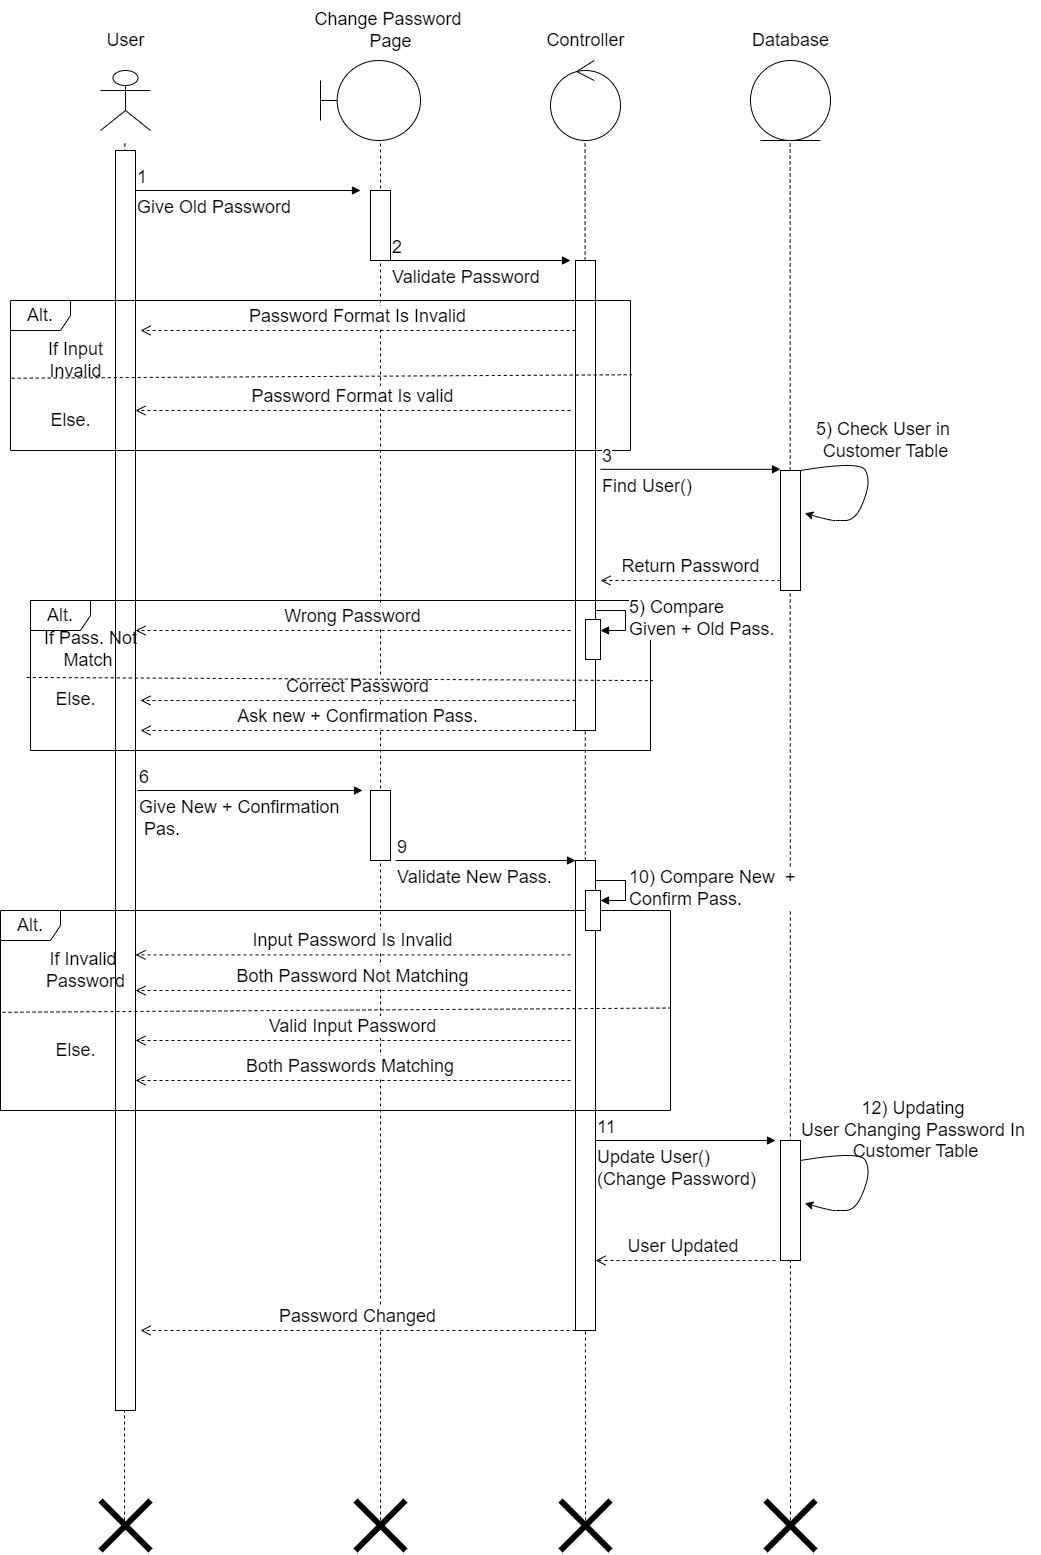

The diagram above was exported from draw.io. Its source (the exported page's mxGraphModel, read from the mxfile embedded in the PNG):
<mxGraphModel dx="1718" dy="482" grid="1" gridSize="10" guides="1" tooltips="1" connect="1" arrows="1" fold="1" page="1" pageScale="1" pageWidth="850" pageHeight="1100" math="0" shadow="0">
  <root>
    <mxCell id="0" />
    <mxCell id="1" parent="0" />
    <mxCell id="4diK1dNuuAeujCZvfo6u-88" value="" style="shape=umlActor;verticalLabelPosition=bottom;verticalAlign=top;html=1;" parent="1" vertex="1">
      <mxGeometry x="60" y="70" width="50" height="60" as="geometry" />
    </mxCell>
    <mxCell id="4diK1dNuuAeujCZvfo6u-89" value="User" style="text;html=1;align=center;verticalAlign=middle;resizable=0;points=[];autosize=1;strokeColor=none;fillColor=none;fontSize=18;" parent="1" vertex="1">
      <mxGeometry x="55" y="20" width="60" height="40" as="geometry" />
    </mxCell>
    <mxCell id="4diK1dNuuAeujCZvfo6u-90" value="" style="shape=umlBoundary;whiteSpace=wrap;html=1;fontSize=18;" parent="1" vertex="1">
      <mxGeometry x="280" y="60" width="100" height="80" as="geometry" />
    </mxCell>
    <mxCell id="4diK1dNuuAeujCZvfo6u-91" value="" style="ellipse;shape=umlControl;whiteSpace=wrap;html=1;fontSize=18;" parent="1" vertex="1">
      <mxGeometry x="510" y="60" width="70" height="80" as="geometry" />
    </mxCell>
    <mxCell id="4diK1dNuuAeujCZvfo6u-92" value="Controller" style="text;html=1;align=center;verticalAlign=middle;resizable=0;points=[];autosize=1;strokeColor=none;fillColor=none;fontSize=18;" parent="1" vertex="1">
      <mxGeometry x="495" y="20" width="100" height="40" as="geometry" />
    </mxCell>
    <mxCell id="4diK1dNuuAeujCZvfo6u-93" value="" style="ellipse;shape=umlEntity;whiteSpace=wrap;html=1;fontSize=18;" parent="1" vertex="1">
      <mxGeometry x="710" y="60" width="80" height="80" as="geometry" />
    </mxCell>
    <mxCell id="4diK1dNuuAeujCZvfo6u-94" value="Database" style="text;html=1;align=center;verticalAlign=middle;resizable=0;points=[];autosize=1;strokeColor=none;fillColor=none;fontSize=18;" parent="1" vertex="1">
      <mxGeometry x="700" y="20" width="100" height="40" as="geometry" />
    </mxCell>
    <mxCell id="4diK1dNuuAeujCZvfo6u-95" value="" style="endArrow=none;dashed=1;html=1;rounded=0;fontSize=18;" parent="1" edge="1">
      <mxGeometry width="50" height="50" relative="1" as="geometry">
        <mxPoint x="84" y="1520" as="sourcePoint" />
        <mxPoint x="84.40999999999985" y="140" as="targetPoint" />
      </mxGeometry>
    </mxCell>
    <mxCell id="4diK1dNuuAeujCZvfo6u-96" value="" style="endArrow=none;dashed=1;html=1;rounded=0;fontSize=18;" parent="1" edge="1">
      <mxGeometry width="50" height="50" relative="1" as="geometry">
        <mxPoint x="340" y="1520" as="sourcePoint" />
        <mxPoint x="340" y="140" as="targetPoint" />
      </mxGeometry>
    </mxCell>
    <mxCell id="4diK1dNuuAeujCZvfo6u-97" value="" style="endArrow=none;dashed=1;html=1;rounded=0;fontSize=18;" parent="1" edge="1">
      <mxGeometry width="50" height="50" relative="1" as="geometry">
        <mxPoint x="750" y="1520" as="sourcePoint" />
        <mxPoint x="749.5799999999999" y="140" as="targetPoint" />
      </mxGeometry>
    </mxCell>
    <mxCell id="4diK1dNuuAeujCZvfo6u-98" value="" style="endArrow=none;dashed=1;html=1;rounded=0;fontSize=18;" parent="1" edge="1">
      <mxGeometry width="50" height="50" relative="1" as="geometry">
        <mxPoint x="545" y="1520" as="sourcePoint" />
        <mxPoint x="544.5799999999999" y="140" as="targetPoint" />
      </mxGeometry>
    </mxCell>
    <mxCell id="4diK1dNuuAeujCZvfo6u-99" value="" style="html=1;points=[];perimeter=orthogonalPerimeter;fontSize=18;" parent="1" vertex="1">
      <mxGeometry x="75" y="150" width="20" height="1260" as="geometry" />
    </mxCell>
    <mxCell id="4diK1dNuuAeujCZvfo6u-100" value="" style="endArrow=none;html=1;rounded=0;strokeWidth=6;fontSize=18;" parent="1" edge="1">
      <mxGeometry width="50" height="50" relative="1" as="geometry">
        <mxPoint x="60" y="1550" as="sourcePoint" />
        <mxPoint x="110" y="1500" as="targetPoint" />
      </mxGeometry>
    </mxCell>
    <mxCell id="4diK1dNuuAeujCZvfo6u-101" value="" style="endArrow=none;html=1;rounded=0;strokeWidth=6;fontSize=18;" parent="1" edge="1">
      <mxGeometry width="50" height="50" relative="1" as="geometry">
        <mxPoint x="60" y="1500" as="sourcePoint" />
        <mxPoint x="110" y="1550" as="targetPoint" />
      </mxGeometry>
    </mxCell>
    <mxCell id="4diK1dNuuAeujCZvfo6u-102" value="" style="endArrow=none;html=1;rounded=0;strokeWidth=6;fontSize=18;" parent="1" edge="1">
      <mxGeometry width="50" height="50" relative="1" as="geometry">
        <mxPoint x="315" y="1500" as="sourcePoint" />
        <mxPoint x="365" y="1550" as="targetPoint" />
      </mxGeometry>
    </mxCell>
    <mxCell id="4diK1dNuuAeujCZvfo6u-103" value="" style="endArrow=none;html=1;rounded=0;strokeWidth=6;fontSize=18;" parent="1" edge="1">
      <mxGeometry width="50" height="50" relative="1" as="geometry">
        <mxPoint x="315" y="1550" as="sourcePoint" />
        <mxPoint x="365" y="1500" as="targetPoint" />
      </mxGeometry>
    </mxCell>
    <mxCell id="4diK1dNuuAeujCZvfo6u-104" value="" style="endArrow=none;html=1;rounded=0;strokeWidth=6;fontSize=18;" parent="1" edge="1">
      <mxGeometry width="50" height="50" relative="1" as="geometry">
        <mxPoint x="520" y="1500" as="sourcePoint" />
        <mxPoint x="570" y="1550" as="targetPoint" />
      </mxGeometry>
    </mxCell>
    <mxCell id="4diK1dNuuAeujCZvfo6u-105" value="" style="endArrow=none;html=1;rounded=0;strokeWidth=6;fontSize=18;" parent="1" edge="1">
      <mxGeometry width="50" height="50" relative="1" as="geometry">
        <mxPoint x="520" y="1550" as="sourcePoint" />
        <mxPoint x="570" y="1500" as="targetPoint" />
      </mxGeometry>
    </mxCell>
    <mxCell id="4diK1dNuuAeujCZvfo6u-106" value="" style="endArrow=none;html=1;rounded=0;strokeWidth=6;fontSize=18;" parent="1" edge="1">
      <mxGeometry width="50" height="50" relative="1" as="geometry">
        <mxPoint x="725" y="1500" as="sourcePoint" />
        <mxPoint x="775" y="1550" as="targetPoint" />
      </mxGeometry>
    </mxCell>
    <mxCell id="4diK1dNuuAeujCZvfo6u-107" value="" style="endArrow=none;html=1;rounded=0;strokeWidth=6;fontSize=18;" parent="1" edge="1">
      <mxGeometry width="50" height="50" relative="1" as="geometry">
        <mxPoint x="725" y="1550" as="sourcePoint" />
        <mxPoint x="775" y="1500" as="targetPoint" />
      </mxGeometry>
    </mxCell>
    <mxCell id="4diK1dNuuAeujCZvfo6u-108" value="Change Password&amp;nbsp;&lt;br style=&quot;font-size: 18px;&quot;&gt;Page" style="text;html=1;align=center;verticalAlign=middle;resizable=0;points=[];autosize=1;strokeColor=none;fillColor=none;fontSize=18;" parent="1" vertex="1">
      <mxGeometry x="260" width="180" height="60" as="geometry" />
    </mxCell>
    <mxCell id="4diK1dNuuAeujCZvfo6u-109" value="Give Old Password" style="endArrow=block;endFill=1;html=1;edgeStyle=orthogonalEdgeStyle;align=left;verticalAlign=top;rounded=0;fontSize=18;fontStyle=0" parent="1" edge="1">
      <mxGeometry x="-1" relative="1" as="geometry">
        <mxPoint x="95" y="190" as="sourcePoint" />
        <mxPoint x="320" y="190" as="targetPoint" />
      </mxGeometry>
    </mxCell>
    <mxCell id="4diK1dNuuAeujCZvfo6u-110" value="1" style="edgeLabel;resizable=0;html=1;align=left;verticalAlign=bottom;fontSize=18;" parent="4diK1dNuuAeujCZvfo6u-109" connectable="0" vertex="1">
      <mxGeometry x="-1" relative="1" as="geometry" />
    </mxCell>
    <mxCell id="4diK1dNuuAeujCZvfo6u-111" value="" style="html=1;points=[];perimeter=orthogonalPerimeter;fontSize=18;" parent="1" vertex="1">
      <mxGeometry x="330" y="190" width="20" height="70" as="geometry" />
    </mxCell>
    <mxCell id="4diK1dNuuAeujCZvfo6u-112" value="Validate Password" style="endArrow=block;endFill=1;html=1;edgeStyle=orthogonalEdgeStyle;align=left;verticalAlign=top;rounded=0;fontSize=18;" parent="1" edge="1">
      <mxGeometry x="-1" relative="1" as="geometry">
        <mxPoint x="350" y="259.9999999999999" as="sourcePoint" />
        <mxPoint x="530" y="260" as="targetPoint" />
      </mxGeometry>
    </mxCell>
    <mxCell id="4diK1dNuuAeujCZvfo6u-113" value="2" style="edgeLabel;resizable=0;html=1;align=left;verticalAlign=bottom;fontSize=18;" parent="4diK1dNuuAeujCZvfo6u-112" connectable="0" vertex="1">
      <mxGeometry x="-1" relative="1" as="geometry" />
    </mxCell>
    <mxCell id="4diK1dNuuAeujCZvfo6u-114" value="" style="html=1;points=[];perimeter=orthogonalPerimeter;fontSize=18;" parent="1" vertex="1">
      <mxGeometry x="535" y="260" width="20" height="470" as="geometry" />
    </mxCell>
    <mxCell id="4diK1dNuuAeujCZvfo6u-115" value="Alt." style="shape=umlFrame;whiteSpace=wrap;html=1;fontSize=18;" parent="1" vertex="1">
      <mxGeometry x="-30" y="300" width="620" height="150" as="geometry" />
    </mxCell>
    <mxCell id="4diK1dNuuAeujCZvfo6u-116" value="Password Format Is Invalid" style="html=1;verticalAlign=bottom;endArrow=open;dashed=1;endSize=8;rounded=0;fontSize=18;" parent="1" edge="1">
      <mxGeometry relative="1" as="geometry">
        <mxPoint x="535" y="330" as="sourcePoint" />
        <mxPoint x="100" y="330" as="targetPoint" />
      </mxGeometry>
    </mxCell>
    <mxCell id="4diK1dNuuAeujCZvfo6u-117" value="Password Format Is valid" style="html=1;verticalAlign=bottom;endArrow=open;dashed=1;endSize=8;rounded=0;fontSize=18;" parent="1" edge="1">
      <mxGeometry relative="1" as="geometry">
        <mxPoint x="530" y="410" as="sourcePoint" />
        <mxPoint x="95" y="410" as="targetPoint" />
      </mxGeometry>
    </mxCell>
    <mxCell id="4diK1dNuuAeujCZvfo6u-118" value="If Input&lt;br&gt;Invalid" style="text;html=1;align=center;verticalAlign=middle;resizable=0;points=[];autosize=1;strokeColor=none;fillColor=none;fontSize=18;" parent="1" vertex="1">
      <mxGeometry x="-5" y="330" width="80" height="60" as="geometry" />
    </mxCell>
    <mxCell id="4diK1dNuuAeujCZvfo6u-122" value="Else." style="text;html=1;align=center;verticalAlign=middle;resizable=0;points=[];autosize=1;strokeColor=none;fillColor=none;fontSize=18;" parent="1" vertex="1">
      <mxGeometry y="400" width="60" height="40" as="geometry" />
    </mxCell>
    <mxCell id="4diK1dNuuAeujCZvfo6u-123" value="" style="endArrow=none;dashed=1;html=1;rounded=0;fontSize=18;exitX=0.002;exitY=0.518;exitDx=0;exitDy=0;exitPerimeter=0;entryX=1.002;entryY=0.495;entryDx=0;entryDy=0;entryPerimeter=0;" parent="1" source="4diK1dNuuAeujCZvfo6u-115" target="4diK1dNuuAeujCZvfo6u-115" edge="1">
      <mxGeometry width="50" height="50" relative="1" as="geometry">
        <mxPoint x="310" y="370" as="sourcePoint" />
        <mxPoint x="360" y="320" as="targetPoint" />
      </mxGeometry>
    </mxCell>
    <mxCell id="4diK1dNuuAeujCZvfo6u-124" value="Find User()" style="endArrow=block;endFill=1;html=1;edgeStyle=orthogonalEdgeStyle;align=left;verticalAlign=top;rounded=0;fontSize=18;" parent="1" edge="1">
      <mxGeometry x="-1" relative="1" as="geometry">
        <mxPoint x="560" y="468.8199999999999" as="sourcePoint" />
        <mxPoint x="740" y="468.8199999999999" as="targetPoint" />
      </mxGeometry>
    </mxCell>
    <mxCell id="4diK1dNuuAeujCZvfo6u-125" value="3" style="edgeLabel;resizable=0;html=1;align=left;verticalAlign=bottom;fontSize=18;" parent="4diK1dNuuAeujCZvfo6u-124" connectable="0" vertex="1">
      <mxGeometry x="-1" relative="1" as="geometry" />
    </mxCell>
    <mxCell id="4diK1dNuuAeujCZvfo6u-126" value="" style="html=1;points=[];perimeter=orthogonalPerimeter;fontSize=18;" parent="1" vertex="1">
      <mxGeometry x="740" y="470" width="20" height="120" as="geometry" />
    </mxCell>
    <mxCell id="4diK1dNuuAeujCZvfo6u-127" value="" style="curved=1;endArrow=classic;html=1;rounded=0;fontSize=18;entryX=1.213;entryY=0.662;entryDx=0;entryDy=0;entryPerimeter=0;" parent="1" edge="1">
      <mxGeometry width="50" height="50" relative="1" as="geometry">
        <mxPoint x="760" y="470" as="sourcePoint" />
        <mxPoint x="764.2599999999998" y="512.82" as="targetPoint" />
        <Array as="points">
          <mxPoint x="820" y="460" />
          <mxPoint x="830" y="480" />
          <mxPoint x="820" y="510" />
          <mxPoint x="810" y="520" />
          <mxPoint x="800" y="520" />
          <mxPoint x="790" y="520" />
        </Array>
      </mxGeometry>
    </mxCell>
    <mxCell id="4diK1dNuuAeujCZvfo6u-128" value="5) Check User in&amp;nbsp;&lt;br&gt;Customer Table" style="text;html=1;align=center;verticalAlign=middle;resizable=0;points=[];autosize=1;strokeColor=none;fillColor=none;fontSize=18;" parent="1" vertex="1">
      <mxGeometry x="765" y="410" width="160" height="60" as="geometry" />
    </mxCell>
    <mxCell id="4diK1dNuuAeujCZvfo6u-129" value="Return Password" style="html=1;verticalAlign=bottom;endArrow=open;dashed=1;endSize=8;rounded=0;fontSize=18;" parent="1" edge="1">
      <mxGeometry relative="1" as="geometry">
        <mxPoint x="740" y="580" as="sourcePoint" />
        <mxPoint x="560" y="580" as="targetPoint" />
      </mxGeometry>
    </mxCell>
    <mxCell id="4diK1dNuuAeujCZvfo6u-130" value="Alt." style="shape=umlFrame;whiteSpace=wrap;html=1;fontSize=18;" parent="1" vertex="1">
      <mxGeometry x="-10" y="600" width="620" height="150" as="geometry" />
    </mxCell>
    <mxCell id="4diK1dNuuAeujCZvfo6u-133" value="" style="html=1;points=[];perimeter=orthogonalPerimeter;fontSize=18;" parent="1" vertex="1">
      <mxGeometry x="545" y="619" width="15" height="40" as="geometry" />
    </mxCell>
    <mxCell id="4diK1dNuuAeujCZvfo6u-135" value="5) Compare&lt;br&gt;Given + Old Pass." style="edgeStyle=orthogonalEdgeStyle;html=1;align=left;spacingLeft=2;endArrow=block;rounded=0;entryX=1;entryY=0;fontSize=18;" parent="1" edge="1">
      <mxGeometry relative="1" as="geometry">
        <mxPoint x="555" y="610" as="sourcePoint" />
        <Array as="points">
          <mxPoint x="585" y="610" />
        </Array>
        <mxPoint x="560" y="630" as="targetPoint" />
      </mxGeometry>
    </mxCell>
    <mxCell id="4diK1dNuuAeujCZvfo6u-138" value="Wrong Password" style="html=1;verticalAlign=bottom;endArrow=open;dashed=1;endSize=8;rounded=0;fontSize=18;" parent="1" edge="1">
      <mxGeometry relative="1" as="geometry">
        <mxPoint x="530" y="630" as="sourcePoint" />
        <mxPoint x="95" y="630" as="targetPoint" />
      </mxGeometry>
    </mxCell>
    <mxCell id="4diK1dNuuAeujCZvfo6u-139" value="Correct Password" style="html=1;verticalAlign=bottom;endArrow=open;dashed=1;endSize=8;rounded=0;fontSize=18;" parent="1" edge="1">
      <mxGeometry relative="1" as="geometry">
        <mxPoint x="535" y="700" as="sourcePoint" />
        <mxPoint x="100" y="700" as="targetPoint" />
      </mxGeometry>
    </mxCell>
    <mxCell id="4diK1dNuuAeujCZvfo6u-140" value="Ask new + Confirmation Pass." style="html=1;verticalAlign=bottom;endArrow=open;dashed=1;endSize=8;rounded=0;fontSize=18;" parent="1" edge="1">
      <mxGeometry relative="1" as="geometry">
        <mxPoint x="535" y="730" as="sourcePoint" />
        <mxPoint x="100" y="730" as="targetPoint" />
      </mxGeometry>
    </mxCell>
    <mxCell id="4diK1dNuuAeujCZvfo6u-141" value="" style="endArrow=none;dashed=1;html=1;rounded=0;fontSize=18;entryX=1.004;entryY=0.534;entryDx=0;entryDy=0;entryPerimeter=0;exitX=-0.006;exitY=0.513;exitDx=0;exitDy=0;exitPerimeter=0;" parent="1" source="4diK1dNuuAeujCZvfo6u-130" target="4diK1dNuuAeujCZvfo6u-130" edge="1">
      <mxGeometry width="50" height="50" relative="1" as="geometry">
        <mxPoint x="-20" y="675" as="sourcePoint" />
        <mxPoint x="410" y="650" as="targetPoint" />
      </mxGeometry>
    </mxCell>
    <mxCell id="4diK1dNuuAeujCZvfo6u-143" value="Give New + Confirmation&lt;br&gt;&amp;nbsp;Pas." style="endArrow=block;endFill=1;html=1;edgeStyle=orthogonalEdgeStyle;align=left;verticalAlign=top;rounded=0;fontSize=18;fontStyle=0" parent="1" edge="1">
      <mxGeometry x="-1" relative="1" as="geometry">
        <mxPoint x="97" y="789.9999999999999" as="sourcePoint" />
        <mxPoint x="322" y="790" as="targetPoint" />
      </mxGeometry>
    </mxCell>
    <mxCell id="4diK1dNuuAeujCZvfo6u-144" value="6" style="edgeLabel;resizable=0;html=1;align=left;verticalAlign=bottom;fontSize=18;" parent="4diK1dNuuAeujCZvfo6u-143" connectable="0" vertex="1">
      <mxGeometry x="-1" relative="1" as="geometry" />
    </mxCell>
    <mxCell id="4diK1dNuuAeujCZvfo6u-145" value="" style="html=1;points=[];perimeter=orthogonalPerimeter;fontSize=18;" parent="1" vertex="1">
      <mxGeometry x="330" y="790" width="20" height="70" as="geometry" />
    </mxCell>
    <mxCell id="4diK1dNuuAeujCZvfo6u-146" value="Validate New Pass." style="endArrow=block;endFill=1;html=1;edgeStyle=orthogonalEdgeStyle;align=left;verticalAlign=top;rounded=0;fontSize=18;" parent="1" edge="1">
      <mxGeometry x="-1" relative="1" as="geometry">
        <mxPoint x="355" y="859.9999999999999" as="sourcePoint" />
        <mxPoint x="535" y="859.9999999999999" as="targetPoint" />
      </mxGeometry>
    </mxCell>
    <mxCell id="4diK1dNuuAeujCZvfo6u-147" value="9" style="edgeLabel;resizable=0;html=1;align=left;verticalAlign=bottom;fontSize=18;" parent="4diK1dNuuAeujCZvfo6u-146" connectable="0" vertex="1">
      <mxGeometry x="-1" relative="1" as="geometry" />
    </mxCell>
    <mxCell id="4diK1dNuuAeujCZvfo6u-148" value="" style="html=1;points=[];perimeter=orthogonalPerimeter;fontSize=18;" parent="1" vertex="1">
      <mxGeometry x="535" y="860" width="20" height="470" as="geometry" />
    </mxCell>
    <mxCell id="4diK1dNuuAeujCZvfo6u-149" value="" style="html=1;points=[];perimeter=orthogonalPerimeter;fontSize=18;" parent="1" vertex="1">
      <mxGeometry x="545" y="890" width="15" height="40" as="geometry" />
    </mxCell>
    <mxCell id="4diK1dNuuAeujCZvfo6u-150" value="10) Compare New&amp;nbsp; +&lt;br&gt;Confirm Pass." style="edgeStyle=orthogonalEdgeStyle;html=1;align=left;spacingLeft=2;endArrow=block;rounded=0;entryX=1;entryY=0;fontSize=18;" parent="1" edge="1">
      <mxGeometry relative="1" as="geometry">
        <mxPoint x="555" y="880" as="sourcePoint" />
        <Array as="points">
          <mxPoint x="585" y="880" />
        </Array>
        <mxPoint x="560" y="900" as="targetPoint" />
      </mxGeometry>
    </mxCell>
    <mxCell id="4diK1dNuuAeujCZvfo6u-152" value="Alt." style="shape=umlFrame;whiteSpace=wrap;html=1;fontSize=18;" parent="1" vertex="1">
      <mxGeometry x="-40" y="910" width="670" height="200" as="geometry" />
    </mxCell>
    <mxCell id="4diK1dNuuAeujCZvfo6u-153" value="Input Password Is Invalid" style="html=1;verticalAlign=bottom;endArrow=open;dashed=1;endSize=8;rounded=0;fontSize=18;" parent="1" edge="1">
      <mxGeometry relative="1" as="geometry">
        <mxPoint x="530" y="954.41" as="sourcePoint" />
        <mxPoint x="95" y="954.41" as="targetPoint" />
      </mxGeometry>
    </mxCell>
    <mxCell id="4diK1dNuuAeujCZvfo6u-154" value="Valid Input Password" style="html=1;verticalAlign=bottom;endArrow=open;dashed=1;endSize=8;rounded=0;fontSize=18;" parent="1" edge="1">
      <mxGeometry relative="1" as="geometry">
        <mxPoint x="530" y="1039.9999999999995" as="sourcePoint" />
        <mxPoint x="95" y="1039.9999999999995" as="targetPoint" />
      </mxGeometry>
    </mxCell>
    <mxCell id="4diK1dNuuAeujCZvfo6u-155" value="Both Password Not Matching" style="html=1;verticalAlign=bottom;endArrow=open;dashed=1;endSize=8;rounded=0;fontSize=18;" parent="1" edge="1">
      <mxGeometry relative="1" as="geometry">
        <mxPoint x="530" y="989.9999999999997" as="sourcePoint" />
        <mxPoint x="95" y="989.9999999999997" as="targetPoint" />
      </mxGeometry>
    </mxCell>
    <mxCell id="4diK1dNuuAeujCZvfo6u-156" value="Both Passwords Matching&amp;nbsp;" style="html=1;verticalAlign=bottom;endArrow=open;dashed=1;endSize=8;rounded=0;fontSize=18;" parent="1" edge="1">
      <mxGeometry relative="1" as="geometry">
        <mxPoint x="530" y="1079.9999999999995" as="sourcePoint" />
        <mxPoint x="95" y="1079.9999999999995" as="targetPoint" />
      </mxGeometry>
    </mxCell>
    <mxCell id="4diK1dNuuAeujCZvfo6u-158" value="" style="endArrow=none;dashed=1;html=1;rounded=0;fontSize=18;entryX=1;entryY=0.467;entryDx=0;entryDy=0;entryPerimeter=0;exitX=0.003;exitY=0.509;exitDx=0;exitDy=0;exitPerimeter=0;" parent="1" source="4diK1dNuuAeujCZvfo6u-152" edge="1">
      <mxGeometry width="50" height="50" relative="1" as="geometry">
        <mxPoint y="1012.48" as="sourcePoint" />
        <mxPoint x="630" y="1007.5299999999997" as="targetPoint" />
      </mxGeometry>
    </mxCell>
    <mxCell id="4diK1dNuuAeujCZvfo6u-159" value="If Invalid&amp;nbsp;&lt;br&gt;Password" style="text;html=1;align=center;verticalAlign=middle;resizable=0;points=[];autosize=1;strokeColor=none;fillColor=none;fontSize=18;" parent="1" vertex="1">
      <mxGeometry x="-5" y="940" width="100" height="60" as="geometry" />
    </mxCell>
    <mxCell id="4diK1dNuuAeujCZvfo6u-160" value="Else." style="text;html=1;align=center;verticalAlign=middle;resizable=0;points=[];autosize=1;strokeColor=none;fillColor=none;fontSize=18;" parent="1" vertex="1">
      <mxGeometry x="5" y="1030" width="60" height="40" as="geometry" />
    </mxCell>
    <mxCell id="4diK1dNuuAeujCZvfo6u-161" value="Update User()&lt;br&gt;(Change Password)" style="endArrow=block;endFill=1;html=1;edgeStyle=orthogonalEdgeStyle;align=left;verticalAlign=top;rounded=0;fontSize=18;" parent="1" edge="1">
      <mxGeometry x="-1" relative="1" as="geometry">
        <mxPoint x="555" y="1140" as="sourcePoint" />
        <mxPoint x="735" y="1140" as="targetPoint" />
      </mxGeometry>
    </mxCell>
    <mxCell id="4diK1dNuuAeujCZvfo6u-162" value="11" style="edgeLabel;resizable=0;html=1;align=left;verticalAlign=bottom;fontSize=18;" parent="4diK1dNuuAeujCZvfo6u-161" connectable="0" vertex="1">
      <mxGeometry x="-1" relative="1" as="geometry" />
    </mxCell>
    <mxCell id="4diK1dNuuAeujCZvfo6u-163" value="" style="html=1;points=[];perimeter=orthogonalPerimeter;fontSize=18;" parent="1" vertex="1">
      <mxGeometry x="740" y="1140" width="20" height="120" as="geometry" />
    </mxCell>
    <mxCell id="4diK1dNuuAeujCZvfo6u-164" value="" style="curved=1;endArrow=classic;html=1;rounded=0;fontSize=18;entryX=1.213;entryY=0.662;entryDx=0;entryDy=0;entryPerimeter=0;" parent="1" edge="1">
      <mxGeometry width="50" height="50" relative="1" as="geometry">
        <mxPoint x="760" y="1160" as="sourcePoint" />
        <mxPoint x="764.2599999999998" y="1202.8200000000002" as="targetPoint" />
        <Array as="points">
          <mxPoint x="820" y="1150" />
          <mxPoint x="830" y="1170" />
          <mxPoint x="820" y="1200" />
          <mxPoint x="810" y="1210" />
          <mxPoint x="800" y="1210" />
          <mxPoint x="790" y="1210" />
        </Array>
      </mxGeometry>
    </mxCell>
    <mxCell id="4diK1dNuuAeujCZvfo6u-165" value="12) Updating&amp;nbsp;&lt;br&gt;User Changing Password In&amp;nbsp;&lt;br&gt;Customer Table" style="text;html=1;align=center;verticalAlign=middle;resizable=0;points=[];autosize=1;strokeColor=none;fillColor=none;fontSize=18;" parent="1" vertex="1">
      <mxGeometry x="750" y="1090" width="250" height="80" as="geometry" />
    </mxCell>
    <mxCell id="4diK1dNuuAeujCZvfo6u-166" value="User Updated&amp;nbsp;" style="html=1;verticalAlign=bottom;endArrow=open;dashed=1;endSize=8;rounded=0;fontSize=18;" parent="1" edge="1">
      <mxGeometry relative="1" as="geometry">
        <mxPoint x="735" y="1260" as="sourcePoint" />
        <mxPoint x="555" y="1260" as="targetPoint" />
      </mxGeometry>
    </mxCell>
    <mxCell id="4diK1dNuuAeujCZvfo6u-167" value="" style="html=1;points=[];perimeter=orthogonalPerimeter;fontSize=18;" parent="1" vertex="1">
      <mxGeometry x="545" y="890" width="15" height="40" as="geometry" />
    </mxCell>
    <mxCell id="bQu4F4pV9hYMMymrQqnK-1" value="If Pass. Not&lt;br&gt;Match&amp;nbsp;" style="text;html=1;align=center;verticalAlign=middle;resizable=0;points=[];autosize=1;strokeColor=none;fillColor=none;fontSize=18;" parent="1" vertex="1">
      <mxGeometry x="-10" y="619" width="120" height="60" as="geometry" />
    </mxCell>
    <mxCell id="bQu4F4pV9hYMMymrQqnK-2" value="Else." style="text;html=1;align=center;verticalAlign=middle;resizable=0;points=[];autosize=1;strokeColor=none;fillColor=none;fontSize=18;" parent="1" vertex="1">
      <mxGeometry x="5" y="679" width="60" height="40" as="geometry" />
    </mxCell>
    <mxCell id="sT8KY30FI9gr4ZL7Ja82-1" value="Password Changed" style="html=1;verticalAlign=bottom;endArrow=open;dashed=1;endSize=8;rounded=0;fontSize=18;" parent="1" edge="1">
      <mxGeometry relative="1" as="geometry">
        <mxPoint x="535" y="1329.9999999999995" as="sourcePoint" />
        <mxPoint x="100" y="1329.9999999999995" as="targetPoint" />
      </mxGeometry>
    </mxCell>
  </root>
</mxGraphModel>